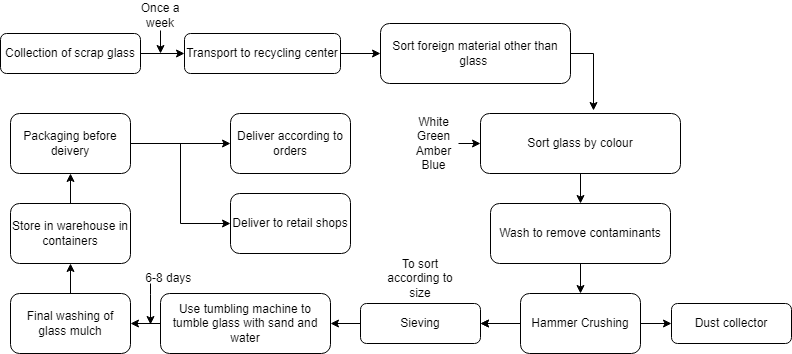

The diagram above was exported from draw.io. Its source (the exported page's mxGraphModel, read from the mxfile embedded in the PNG):
<mxGraphModel dx="880" dy="1621" grid="1" gridSize="10" guides="1" tooltips="1" connect="1" arrows="1" fold="1" page="1" pageScale="1" pageWidth="827" pageHeight="1169" math="0" shadow="0">
  <root>
    <mxCell id="WIyWlLk6GJQsqaUBKTNV-0" />
    <mxCell id="WIyWlLk6GJQsqaUBKTNV-1" parent="WIyWlLk6GJQsqaUBKTNV-0" />
    <mxCell id="ZN_yeI3VQOhCQtTmMUJE-2" value="" style="edgeStyle=orthogonalEdgeStyle;rounded=0;orthogonalLoop=1;jettySize=auto;html=1;" edge="1" parent="WIyWlLk6GJQsqaUBKTNV-1" source="WIyWlLk6GJQsqaUBKTNV-3" target="9HaZO64RSfilplOftAmY-6">
      <mxGeometry relative="1" as="geometry" />
    </mxCell>
    <mxCell id="WIyWlLk6GJQsqaUBKTNV-3" value="Transport to recycling center" style="rounded=1;whiteSpace=wrap;html=1;fontSize=12;glass=0;strokeWidth=1;shadow=0;" parent="WIyWlLk6GJQsqaUBKTNV-1" vertex="1">
      <mxGeometry x="244" y="-190" width="156" height="40" as="geometry" />
    </mxCell>
    <mxCell id="WIyWlLk6GJQsqaUBKTNV-7" value="Dust collector" style="rounded=1;whiteSpace=wrap;html=1;fontSize=12;glass=0;strokeWidth=1;shadow=0;" parent="WIyWlLk6GJQsqaUBKTNV-1" vertex="1">
      <mxGeometry x="731" y="80" width="120" height="40" as="geometry" />
    </mxCell>
    <mxCell id="ZN_yeI3VQOhCQtTmMUJE-10" value="" style="edgeStyle=orthogonalEdgeStyle;rounded=0;orthogonalLoop=1;jettySize=auto;html=1;" edge="1" parent="WIyWlLk6GJQsqaUBKTNV-1" source="WIyWlLk6GJQsqaUBKTNV-12" target="9HaZO64RSfilplOftAmY-15">
      <mxGeometry relative="1" as="geometry" />
    </mxCell>
    <mxCell id="WIyWlLk6GJQsqaUBKTNV-12" value="Sieving" style="rounded=1;whiteSpace=wrap;html=1;fontSize=12;glass=0;strokeWidth=1;shadow=0;" parent="WIyWlLk6GJQsqaUBKTNV-1" vertex="1">
      <mxGeometry x="420" y="80" width="120" height="40" as="geometry" />
    </mxCell>
    <mxCell id="ZN_yeI3VQOhCQtTmMUJE-1" value="" style="edgeStyle=orthogonalEdgeStyle;rounded=0;orthogonalLoop=1;jettySize=auto;html=1;" edge="1" parent="WIyWlLk6GJQsqaUBKTNV-1" source="UPfvNgBufv2EQWwC69Sp-0" target="WIyWlLk6GJQsqaUBKTNV-3">
      <mxGeometry relative="1" as="geometry" />
    </mxCell>
    <mxCell id="UPfvNgBufv2EQWwC69Sp-0" value="Collection of scrap glass" style="rounded=1;whiteSpace=wrap;html=1;fontSize=12;glass=0;strokeWidth=1;shadow=0;" parent="WIyWlLk6GJQsqaUBKTNV-1" vertex="1">
      <mxGeometry x="60" y="-190" width="140" height="40" as="geometry" />
    </mxCell>
    <mxCell id="ZN_yeI3VQOhCQtTmMUJE-4" value="" style="edgeStyle=orthogonalEdgeStyle;rounded=0;orthogonalLoop=1;jettySize=auto;html=1;" edge="1" parent="WIyWlLk6GJQsqaUBKTNV-1" source="9HaZO64RSfilplOftAmY-2" target="9HaZO64RSfilplOftAmY-5">
      <mxGeometry relative="1" as="geometry" />
    </mxCell>
    <mxCell id="9HaZO64RSfilplOftAmY-2" value="Sort glass by colour" style="rounded=1;whiteSpace=wrap;html=1;" vertex="1" parent="WIyWlLk6GJQsqaUBKTNV-1">
      <mxGeometry x="540" y="-110" width="200" height="60" as="geometry" />
    </mxCell>
    <mxCell id="ZN_yeI3VQOhCQtTmMUJE-6" value="" style="edgeStyle=orthogonalEdgeStyle;rounded=0;orthogonalLoop=1;jettySize=auto;html=1;" edge="1" parent="WIyWlLk6GJQsqaUBKTNV-1" source="9HaZO64RSfilplOftAmY-3" target="WIyWlLk6GJQsqaUBKTNV-7">
      <mxGeometry relative="1" as="geometry" />
    </mxCell>
    <mxCell id="ZN_yeI3VQOhCQtTmMUJE-7" value="" style="edgeStyle=orthogonalEdgeStyle;rounded=0;orthogonalLoop=1;jettySize=auto;html=1;" edge="1" parent="WIyWlLk6GJQsqaUBKTNV-1" source="9HaZO64RSfilplOftAmY-3" target="WIyWlLk6GJQsqaUBKTNV-12">
      <mxGeometry relative="1" as="geometry" />
    </mxCell>
    <mxCell id="ZN_yeI3VQOhCQtTmMUJE-8" value="" style="edgeStyle=orthogonalEdgeStyle;rounded=0;orthogonalLoop=1;jettySize=auto;html=1;" edge="1" parent="WIyWlLk6GJQsqaUBKTNV-1" source="9HaZO64RSfilplOftAmY-3" target="WIyWlLk6GJQsqaUBKTNV-12">
      <mxGeometry relative="1" as="geometry" />
    </mxCell>
    <mxCell id="9HaZO64RSfilplOftAmY-3" value="Hammer Crushing" style="rounded=1;whiteSpace=wrap;html=1;" vertex="1" parent="WIyWlLk6GJQsqaUBKTNV-1">
      <mxGeometry x="580" y="70" width="120" height="60" as="geometry" />
    </mxCell>
    <mxCell id="ZN_yeI3VQOhCQtTmMUJE-5" value="" style="edgeStyle=orthogonalEdgeStyle;rounded=0;orthogonalLoop=1;jettySize=auto;html=1;" edge="1" parent="WIyWlLk6GJQsqaUBKTNV-1" source="9HaZO64RSfilplOftAmY-5" target="9HaZO64RSfilplOftAmY-3">
      <mxGeometry relative="1" as="geometry" />
    </mxCell>
    <mxCell id="9HaZO64RSfilplOftAmY-5" value="Wash to remove contaminants" style="rounded=1;whiteSpace=wrap;html=1;" vertex="1" parent="WIyWlLk6GJQsqaUBKTNV-1">
      <mxGeometry x="550" y="-20" width="180" height="60" as="geometry" />
    </mxCell>
    <mxCell id="ZN_yeI3VQOhCQtTmMUJE-3" style="edgeStyle=orthogonalEdgeStyle;rounded=0;orthogonalLoop=1;jettySize=auto;html=1;entryX=0.565;entryY=-0.05;entryDx=0;entryDy=0;entryPerimeter=0;" edge="1" parent="WIyWlLk6GJQsqaUBKTNV-1" source="9HaZO64RSfilplOftAmY-6" target="9HaZO64RSfilplOftAmY-2">
      <mxGeometry relative="1" as="geometry">
        <Array as="points">
          <mxPoint x="653" y="-170" />
        </Array>
      </mxGeometry>
    </mxCell>
    <mxCell id="9HaZO64RSfilplOftAmY-6" value="Sort foreign material other than glass&amp;nbsp;" style="rounded=1;whiteSpace=wrap;html=1;" vertex="1" parent="WIyWlLk6GJQsqaUBKTNV-1">
      <mxGeometry x="440" y="-200" width="190" height="60" as="geometry" />
    </mxCell>
    <mxCell id="ZN_yeI3VQOhCQtTmMUJE-12" value="" style="edgeStyle=orthogonalEdgeStyle;rounded=0;orthogonalLoop=1;jettySize=auto;html=1;" edge="1" parent="WIyWlLk6GJQsqaUBKTNV-1" source="9HaZO64RSfilplOftAmY-11" target="9HaZO64RSfilplOftAmY-12">
      <mxGeometry relative="1" as="geometry" />
    </mxCell>
    <mxCell id="9HaZO64RSfilplOftAmY-11" value="Final washing of glass mulch" style="rounded=1;whiteSpace=wrap;html=1;" vertex="1" parent="WIyWlLk6GJQsqaUBKTNV-1">
      <mxGeometry x="70" y="70" width="120" height="60" as="geometry" />
    </mxCell>
    <mxCell id="ZN_yeI3VQOhCQtTmMUJE-13" value="" style="edgeStyle=orthogonalEdgeStyle;rounded=0;orthogonalLoop=1;jettySize=auto;html=1;" edge="1" parent="WIyWlLk6GJQsqaUBKTNV-1" source="9HaZO64RSfilplOftAmY-12" target="9HaZO64RSfilplOftAmY-13">
      <mxGeometry relative="1" as="geometry" />
    </mxCell>
    <mxCell id="9HaZO64RSfilplOftAmY-12" value="Store in warehouse in containers" style="rounded=1;whiteSpace=wrap;html=1;" vertex="1" parent="WIyWlLk6GJQsqaUBKTNV-1">
      <mxGeometry x="70" y="-20" width="120" height="60" as="geometry" />
    </mxCell>
    <mxCell id="ZN_yeI3VQOhCQtTmMUJE-14" value="" style="edgeStyle=orthogonalEdgeStyle;rounded=0;orthogonalLoop=1;jettySize=auto;html=1;" edge="1" parent="WIyWlLk6GJQsqaUBKTNV-1" source="9HaZO64RSfilplOftAmY-13" target="9HaZO64RSfilplOftAmY-14">
      <mxGeometry relative="1" as="geometry" />
    </mxCell>
    <mxCell id="9HaZO64RSfilplOftAmY-24" style="edgeStyle=orthogonalEdgeStyle;rounded=0;orthogonalLoop=1;jettySize=auto;html=1;entryX=0;entryY=0.5;entryDx=0;entryDy=0;" edge="1" parent="WIyWlLk6GJQsqaUBKTNV-1" source="9HaZO64RSfilplOftAmY-13" target="9HaZO64RSfilplOftAmY-23">
      <mxGeometry relative="1" as="geometry" />
    </mxCell>
    <mxCell id="9HaZO64RSfilplOftAmY-13" value="Packaging before deivery" style="rounded=1;whiteSpace=wrap;html=1;" vertex="1" parent="WIyWlLk6GJQsqaUBKTNV-1">
      <mxGeometry x="70" y="-110" width="120" height="60" as="geometry" />
    </mxCell>
    <mxCell id="9HaZO64RSfilplOftAmY-14" value="Deliver according to orders" style="rounded=1;whiteSpace=wrap;html=1;" vertex="1" parent="WIyWlLk6GJQsqaUBKTNV-1">
      <mxGeometry x="290" y="-110" width="120" height="60" as="geometry" />
    </mxCell>
    <mxCell id="ZN_yeI3VQOhCQtTmMUJE-11" value="" style="edgeStyle=orthogonalEdgeStyle;rounded=0;orthogonalLoop=1;jettySize=auto;html=1;" edge="1" parent="WIyWlLk6GJQsqaUBKTNV-1" source="9HaZO64RSfilplOftAmY-15" target="9HaZO64RSfilplOftAmY-11">
      <mxGeometry relative="1" as="geometry" />
    </mxCell>
    <mxCell id="9HaZO64RSfilplOftAmY-15" value="Use tumbling machine to tumble glass with sand and water" style="rounded=1;whiteSpace=wrap;html=1;" vertex="1" parent="WIyWlLk6GJQsqaUBKTNV-1">
      <mxGeometry x="220" y="70" width="170" height="60" as="geometry" />
    </mxCell>
    <mxCell id="ZN_yeI3VQOhCQtTmMUJE-20" style="edgeStyle=orthogonalEdgeStyle;rounded=0;orthogonalLoop=1;jettySize=auto;html=1;" edge="1" parent="WIyWlLk6GJQsqaUBKTNV-1">
      <mxGeometry relative="1" as="geometry">
        <mxPoint x="210" y="101" as="targetPoint" />
        <mxPoint x="210" y="60" as="sourcePoint" />
        <Array as="points">
          <mxPoint x="210" y="71" />
          <mxPoint x="210" y="71" />
        </Array>
      </mxGeometry>
    </mxCell>
    <mxCell id="9HaZO64RSfilplOftAmY-16" value="6-8 days&amp;nbsp;" style="text;html=1;strokeColor=none;fillColor=none;align=center;verticalAlign=middle;whiteSpace=wrap;rounded=0;" vertex="1" parent="WIyWlLk6GJQsqaUBKTNV-1">
      <mxGeometry x="200" y="40" width="60" height="30" as="geometry" />
    </mxCell>
    <mxCell id="ZN_yeI3VQOhCQtTmMUJE-18" style="edgeStyle=orthogonalEdgeStyle;rounded=0;orthogonalLoop=1;jettySize=auto;html=1;" edge="1" parent="WIyWlLk6GJQsqaUBKTNV-1" source="ZN_yeI3VQOhCQtTmMUJE-16">
      <mxGeometry relative="1" as="geometry">
        <mxPoint x="220" y="-170" as="targetPoint" />
      </mxGeometry>
    </mxCell>
    <mxCell id="ZN_yeI3VQOhCQtTmMUJE-16" value="Once a week" style="text;html=1;strokeColor=none;fillColor=none;align=center;verticalAlign=middle;whiteSpace=wrap;rounded=0;" vertex="1" parent="WIyWlLk6GJQsqaUBKTNV-1">
      <mxGeometry x="190" y="-223" width="60" height="30" as="geometry" />
    </mxCell>
    <mxCell id="9HaZO64RSfilplOftAmY-18" value="To sort according to size" style="text;html=1;strokeColor=none;fillColor=none;align=center;verticalAlign=middle;whiteSpace=wrap;rounded=0;" vertex="1" parent="WIyWlLk6GJQsqaUBKTNV-1">
      <mxGeometry x="440" y="40" width="80" height="30" as="geometry" />
    </mxCell>
    <mxCell id="9HaZO64RSfilplOftAmY-22" value="" style="edgeStyle=orthogonalEdgeStyle;rounded=0;orthogonalLoop=1;jettySize=auto;html=1;" edge="1" parent="WIyWlLk6GJQsqaUBKTNV-1" source="9HaZO64RSfilplOftAmY-20" target="9HaZO64RSfilplOftAmY-2">
      <mxGeometry relative="1" as="geometry" />
    </mxCell>
    <mxCell id="9HaZO64RSfilplOftAmY-20" value="White&lt;br&gt;Green&lt;br&gt;Amber&lt;br&gt;Blue" style="text;html=1;strokeColor=none;fillColor=none;align=center;verticalAlign=middle;whiteSpace=wrap;rounded=0;" vertex="1" parent="WIyWlLk6GJQsqaUBKTNV-1">
      <mxGeometry x="469" y="-110" width="49" height="60" as="geometry" />
    </mxCell>
    <mxCell id="9HaZO64RSfilplOftAmY-23" value="Deliver to retail shops" style="rounded=1;whiteSpace=wrap;html=1;" vertex="1" parent="WIyWlLk6GJQsqaUBKTNV-1">
      <mxGeometry x="290" y="-30" width="120" height="60" as="geometry" />
    </mxCell>
  </root>
</mxGraphModel>